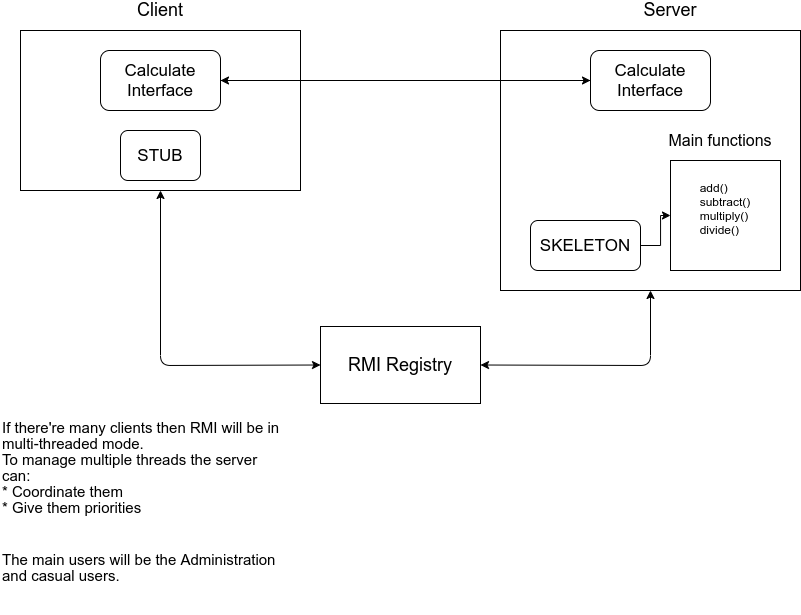

The diagram above was exported from draw.io. Its source (the exported page's mxGraphModel, read from the mxfile embedded in the PNG):
<mxGraphModel dx="1021" dy="509" grid="1" gridSize="10" guides="1" tooltips="1" connect="1" arrows="1" fold="1" page="1" pageScale="1" pageWidth="1169" pageHeight="826" math="0" shadow="0">
  <root>
    <mxCell id="0" />
    <mxCell id="1" parent="0" />
    <mxCell id="SXwukh-mzdoyvPFeRin1-8" value="" style="rounded=0;whiteSpace=wrap;html=1;glass=0;shadow=0;fillColor=none;" parent="1" vertex="1">
      <mxGeometry x="530" y="40" width="300" height="260" as="geometry" />
    </mxCell>
    <mxCell id="SXwukh-mzdoyvPFeRin1-1" value="&lt;div style=&quot;text-align: justify&quot;&gt;&lt;span&gt;add()&lt;/span&gt;&lt;/div&gt;&lt;div style=&quot;text-align: justify&quot;&gt;&lt;span&gt;subtract()&lt;/span&gt;&lt;/div&gt;&lt;div style=&quot;text-align: justify&quot;&gt;&lt;span&gt;multiply()&lt;/span&gt;&lt;/div&gt;&lt;div style=&quot;text-align: justify&quot;&gt;&lt;span&gt;divide()&lt;/span&gt;&lt;/div&gt;&lt;div style=&quot;text-align: justify&quot;&gt;&lt;span&gt;&lt;br&gt;&lt;/span&gt;&lt;/div&gt;" style="whiteSpace=wrap;html=1;aspect=fixed;align=center;" parent="1" vertex="1">
      <mxGeometry x="700" y="170" width="110" height="110" as="geometry" />
    </mxCell>
    <mxCell id="SXwukh-mzdoyvPFeRin1-2" value="&lt;font style=&quot;font-size: 16px&quot;&gt;Main functions&lt;/font&gt;" style="text;html=1;strokeColor=none;fillColor=none;align=center;verticalAlign=middle;whiteSpace=wrap;rounded=0;" parent="1" vertex="1">
      <mxGeometry x="690" y="140" width="120" height="20" as="geometry" />
    </mxCell>
    <mxCell id="SXwukh-mzdoyvPFeRin1-9" value="" style="rounded=0;whiteSpace=wrap;html=1;" parent="1" vertex="1">
      <mxGeometry x="50" y="40" width="280" height="160" as="geometry" />
    </mxCell>
    <mxCell id="SXwukh-mzdoyvPFeRin1-11" value="&lt;font style=&quot;font-size: 18px&quot;&gt;Client&lt;/font&gt;" style="text;html=1;strokeColor=none;fillColor=none;align=center;verticalAlign=middle;whiteSpace=wrap;rounded=0;" parent="1" vertex="1">
      <mxGeometry x="155" y="10" width="70" height="20" as="geometry" />
    </mxCell>
    <mxCell id="SXwukh-mzdoyvPFeRin1-13" value="&lt;font style=&quot;font-size: 18px&quot;&gt;Server&lt;/font&gt;" style="text;html=1;strokeColor=none;fillColor=none;align=center;verticalAlign=middle;whiteSpace=wrap;rounded=0;" parent="1" vertex="1">
      <mxGeometry x="665" y="10" width="70" height="20" as="geometry" />
    </mxCell>
    <mxCell id="SXwukh-mzdoyvPFeRin1-28" style="edgeStyle=orthogonalEdgeStyle;rounded=0;orthogonalLoop=1;jettySize=auto;html=1;exitX=1;exitY=0.5;exitDx=0;exitDy=0;entryX=0;entryY=0.5;entryDx=0;entryDy=0;" parent="1" source="SXwukh-mzdoyvPFeRin1-14" target="SXwukh-mzdoyvPFeRin1-1" edge="1">
      <mxGeometry relative="1" as="geometry" />
    </mxCell>
    <mxCell id="SXwukh-mzdoyvPFeRin1-14" value="&lt;font style=&quot;font-size: 17px&quot;&gt;SKELETON&lt;/font&gt;" style="rounded=1;whiteSpace=wrap;html=1;fillColor=#ffffff;" parent="1" vertex="1">
      <mxGeometry x="560" y="230" width="110" height="50" as="geometry" />
    </mxCell>
    <mxCell id="SXwukh-mzdoyvPFeRin1-35" style="edgeStyle=orthogonalEdgeStyle;rounded=0;orthogonalLoop=1;jettySize=auto;html=1;exitX=0;exitY=0.5;exitDx=0;exitDy=0;entryX=1;entryY=0.5;entryDx=0;entryDy=0;" parent="1" source="SXwukh-mzdoyvPFeRin1-16" target="SXwukh-mzdoyvPFeRin1-17" edge="1">
      <mxGeometry relative="1" as="geometry" />
    </mxCell>
    <mxCell id="SXwukh-mzdoyvPFeRin1-16" value="&lt;span style=&quot;font-size: 17px&quot;&gt;Calculate Interface&lt;/span&gt;" style="rounded=1;whiteSpace=wrap;html=1;fillColor=#ffffff;" parent="1" vertex="1">
      <mxGeometry x="620" y="60" width="120" height="60" as="geometry" />
    </mxCell>
    <mxCell id="SXwukh-mzdoyvPFeRin1-34" style="edgeStyle=orthogonalEdgeStyle;rounded=0;orthogonalLoop=1;jettySize=auto;html=1;exitX=1;exitY=0.5;exitDx=0;exitDy=0;entryX=0;entryY=0.5;entryDx=0;entryDy=0;" parent="1" source="SXwukh-mzdoyvPFeRin1-17" target="SXwukh-mzdoyvPFeRin1-16" edge="1">
      <mxGeometry relative="1" as="geometry" />
    </mxCell>
    <mxCell id="SXwukh-mzdoyvPFeRin1-17" value="&lt;span style=&quot;font-size: 17px&quot;&gt;Calculate Interface&lt;/span&gt;" style="rounded=1;whiteSpace=wrap;html=1;fillColor=#ffffff;" parent="1" vertex="1">
      <mxGeometry x="130" y="60" width="120" height="60" as="geometry" />
    </mxCell>
    <mxCell id="SXwukh-mzdoyvPFeRin1-18" value="&lt;font style=&quot;font-size: 18px&quot;&gt;RMI Registry&lt;/font&gt;" style="rounded=0;whiteSpace=wrap;html=1;shadow=0;glass=0;" parent="1" vertex="1">
      <mxGeometry x="350" y="336" width="160" height="77" as="geometry" />
    </mxCell>
    <mxCell id="SXwukh-mzdoyvPFeRin1-23" value="" style="endArrow=classic;startArrow=classic;html=1;entryX=0.5;entryY=1;entryDx=0;entryDy=0;exitX=0;exitY=0.5;exitDx=0;exitDy=0;" parent="1" source="SXwukh-mzdoyvPFeRin1-18" target="SXwukh-mzdoyvPFeRin1-9" edge="1">
      <mxGeometry width="50" height="50" relative="1" as="geometry">
        <mxPoint x="420" y="310" as="sourcePoint" />
        <mxPoint x="470" y="260" as="targetPoint" />
        <Array as="points">
          <mxPoint x="190" y="375" />
        </Array>
      </mxGeometry>
    </mxCell>
    <mxCell id="SXwukh-mzdoyvPFeRin1-25" value="" style="endArrow=classic;startArrow=classic;html=1;entryX=0.5;entryY=1;entryDx=0;entryDy=0;exitX=1;exitY=0.5;exitDx=0;exitDy=0;" parent="1" source="SXwukh-mzdoyvPFeRin1-18" target="SXwukh-mzdoyvPFeRin1-8" edge="1">
      <mxGeometry width="50" height="50" relative="1" as="geometry">
        <mxPoint x="420" y="310" as="sourcePoint" />
        <mxPoint x="470" y="260" as="targetPoint" />
        <Array as="points">
          <mxPoint x="680" y="375" />
        </Array>
      </mxGeometry>
    </mxCell>
    <mxCell id="SXwukh-mzdoyvPFeRin1-26" value="&lt;font style=&quot;font-size: 17px&quot;&gt;STUB&lt;/font&gt;" style="rounded=1;whiteSpace=wrap;html=1;fillColor=#ffffff;" parent="1" vertex="1">
      <mxGeometry x="150" y="140" width="80" height="50" as="geometry" />
    </mxCell>
    <mxCell id="SXwukh-mzdoyvPFeRin1-32" value="&lt;font style=&quot;font-size: 15px ; line-height: 100%&quot;&gt;If there're many clients then RMI will be in multi-threaded mode.&lt;br&gt;To manage multiple threads the server can:&lt;br&gt;* Coordinate them&lt;br&gt;* Give them priorities&lt;br&gt;&lt;/font&gt;" style="text;html=1;strokeColor=none;fillColor=none;align=left;verticalAlign=middle;whiteSpace=wrap;rounded=0;shadow=0;glass=0;" parent="1" vertex="1">
      <mxGeometry x="30" y="430" width="285" height="93" as="geometry" />
    </mxCell>
    <mxCell id="SXwukh-mzdoyvPFeRin1-33" value="&lt;font style=&quot;font-size: 15px ; line-height: 100%&quot;&gt;The main users will be the Administration and casual users.&lt;br&gt;&lt;/font&gt;" style="text;html=1;strokeColor=none;fillColor=none;align=left;verticalAlign=middle;whiteSpace=wrap;rounded=0;shadow=0;glass=0;" parent="1" vertex="1">
      <mxGeometry x="30" y="530" width="285" height="93" as="geometry" />
    </mxCell>
  </root>
</mxGraphModel>